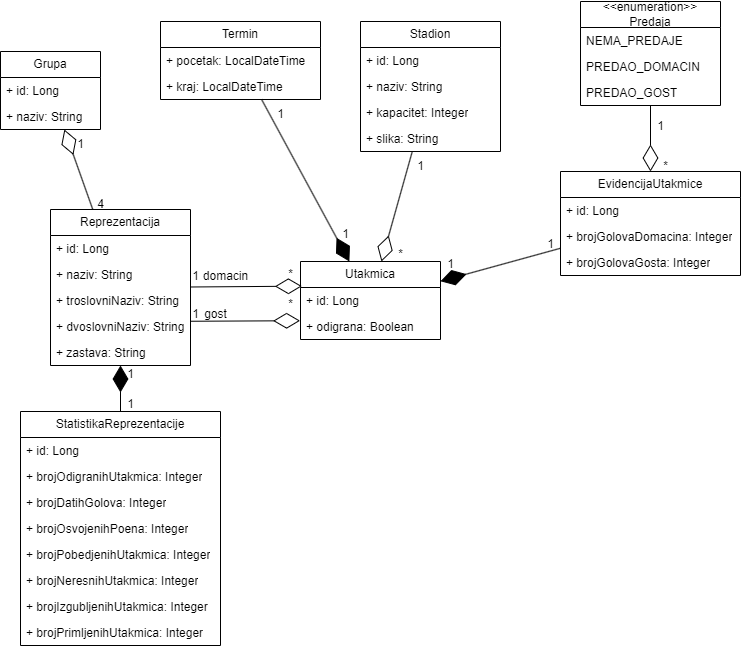

The diagram above was exported from draw.io. Its source (the exported page's mxGraphModel, read from the mxfile embedded in the PNG):
<mxGraphModel dx="1245" dy="1598" grid="1" gridSize="10" guides="1" tooltips="1" connect="1" arrows="1" fold="1" page="1" pageScale="1" pageWidth="827" pageHeight="1169" math="0" shadow="0">
  <root>
    <mxCell id="WIyWlLk6GJQsqaUBKTNV-0" />
    <mxCell id="WIyWlLk6GJQsqaUBKTNV-1" parent="WIyWlLk6GJQsqaUBKTNV-0" />
    <mxCell id="02AtpbSN_FckHFJF_0nV-2" value="EvidencijaUtakmice" style="swimlane;fontStyle=0;childLayout=stackLayout;horizontal=1;startSize=26;fillColor=none;horizontalStack=0;resizeParent=1;resizeParentMax=0;resizeLast=0;collapsible=1;marginBottom=0;whiteSpace=wrap;html=1;" vertex="1" parent="WIyWlLk6GJQsqaUBKTNV-1">
      <mxGeometry x="600" y="200" width="180" height="104" as="geometry" />
    </mxCell>
    <mxCell id="02AtpbSN_FckHFJF_0nV-3" value="+ id: Long" style="text;strokeColor=none;fillColor=none;align=left;verticalAlign=top;spacingLeft=4;spacingRight=4;overflow=hidden;rotatable=0;points=[[0,0.5],[1,0.5]];portConstraint=eastwest;whiteSpace=wrap;html=1;" vertex="1" parent="02AtpbSN_FckHFJF_0nV-2">
      <mxGeometry y="26" width="180" height="26" as="geometry" />
    </mxCell>
    <mxCell id="02AtpbSN_FckHFJF_0nV-4" value="+ brojGolovaDomacina: Integer" style="text;strokeColor=none;fillColor=none;align=left;verticalAlign=top;spacingLeft=4;spacingRight=4;overflow=hidden;rotatable=0;points=[[0,0.5],[1,0.5]];portConstraint=eastwest;whiteSpace=wrap;html=1;" vertex="1" parent="02AtpbSN_FckHFJF_0nV-2">
      <mxGeometry y="52" width="180" height="26" as="geometry" />
    </mxCell>
    <mxCell id="02AtpbSN_FckHFJF_0nV-5" value="+ brojGolovaGosta: Integer" style="text;strokeColor=none;fillColor=none;align=left;verticalAlign=top;spacingLeft=4;spacingRight=4;overflow=hidden;rotatable=0;points=[[0,0.5],[1,0.5]];portConstraint=eastwest;whiteSpace=wrap;html=1;" vertex="1" parent="02AtpbSN_FckHFJF_0nV-2">
      <mxGeometry y="78" width="180" height="26" as="geometry" />
    </mxCell>
    <mxCell id="02AtpbSN_FckHFJF_0nV-6" value="Stadion" style="swimlane;fontStyle=0;childLayout=stackLayout;horizontal=1;startSize=26;fillColor=none;horizontalStack=0;resizeParent=1;resizeParentMax=0;resizeLast=0;collapsible=1;marginBottom=0;whiteSpace=wrap;html=1;" vertex="1" parent="WIyWlLk6GJQsqaUBKTNV-1">
      <mxGeometry x="400" y="50" width="140" height="130" as="geometry" />
    </mxCell>
    <mxCell id="02AtpbSN_FckHFJF_0nV-7" value="+ id: Long" style="text;strokeColor=none;fillColor=none;align=left;verticalAlign=top;spacingLeft=4;spacingRight=4;overflow=hidden;rotatable=0;points=[[0,0.5],[1,0.5]];portConstraint=eastwest;whiteSpace=wrap;html=1;" vertex="1" parent="02AtpbSN_FckHFJF_0nV-6">
      <mxGeometry y="26" width="140" height="26" as="geometry" />
    </mxCell>
    <mxCell id="02AtpbSN_FckHFJF_0nV-8" value="+ naziv: String" style="text;strokeColor=none;fillColor=none;align=left;verticalAlign=top;spacingLeft=4;spacingRight=4;overflow=hidden;rotatable=0;points=[[0,0.5],[1,0.5]];portConstraint=eastwest;whiteSpace=wrap;html=1;" vertex="1" parent="02AtpbSN_FckHFJF_0nV-6">
      <mxGeometry y="52" width="140" height="26" as="geometry" />
    </mxCell>
    <mxCell id="02AtpbSN_FckHFJF_0nV-9" value="+ kapacitet: Integer" style="text;strokeColor=none;fillColor=none;align=left;verticalAlign=top;spacingLeft=4;spacingRight=4;overflow=hidden;rotatable=0;points=[[0,0.5],[1,0.5]];portConstraint=eastwest;whiteSpace=wrap;html=1;" vertex="1" parent="02AtpbSN_FckHFJF_0nV-6">
      <mxGeometry y="78" width="140" height="26" as="geometry" />
    </mxCell>
    <mxCell id="02AtpbSN_FckHFJF_0nV-10" value="+ slika: String" style="text;strokeColor=none;fillColor=none;align=left;verticalAlign=top;spacingLeft=4;spacingRight=4;overflow=hidden;rotatable=0;points=[[0,0.5],[1,0.5]];portConstraint=eastwest;whiteSpace=wrap;html=1;" vertex="1" parent="02AtpbSN_FckHFJF_0nV-6">
      <mxGeometry y="104" width="140" height="26" as="geometry" />
    </mxCell>
    <mxCell id="02AtpbSN_FckHFJF_0nV-11" value="Termin" style="swimlane;fontStyle=0;childLayout=stackLayout;horizontal=1;startSize=26;fillColor=none;horizontalStack=0;resizeParent=1;resizeParentMax=0;resizeLast=0;collapsible=1;marginBottom=0;whiteSpace=wrap;html=1;" vertex="1" parent="WIyWlLk6GJQsqaUBKTNV-1">
      <mxGeometry x="200" y="50" width="160" height="78" as="geometry" />
    </mxCell>
    <mxCell id="02AtpbSN_FckHFJF_0nV-12" value="+ pocetak: LocalDateTime" style="text;strokeColor=none;fillColor=none;align=left;verticalAlign=top;spacingLeft=4;spacingRight=4;overflow=hidden;rotatable=0;points=[[0,0.5],[1,0.5]];portConstraint=eastwest;whiteSpace=wrap;html=1;" vertex="1" parent="02AtpbSN_FckHFJF_0nV-11">
      <mxGeometry y="26" width="160" height="26" as="geometry" />
    </mxCell>
    <mxCell id="02AtpbSN_FckHFJF_0nV-15" value="+ kraj: LocalDateTime" style="text;strokeColor=none;fillColor=none;align=left;verticalAlign=top;spacingLeft=4;spacingRight=4;overflow=hidden;rotatable=0;points=[[0,0.5],[1,0.5]];portConstraint=eastwest;whiteSpace=wrap;html=1;" vertex="1" parent="02AtpbSN_FckHFJF_0nV-11">
      <mxGeometry y="52" width="160" height="26" as="geometry" />
    </mxCell>
    <mxCell id="02AtpbSN_FckHFJF_0nV-17" value="1" style="text;html=1;align=center;verticalAlign=middle;resizable=0;points=[];autosize=1;strokeColor=none;fillColor=none;" vertex="1" parent="WIyWlLk6GJQsqaUBKTNV-1">
      <mxGeometry x="685" y="140" width="30" height="30" as="geometry" />
    </mxCell>
    <mxCell id="02AtpbSN_FckHFJF_0nV-18" value="*" style="text;html=1;align=center;verticalAlign=middle;resizable=0;points=[];autosize=1;strokeColor=none;fillColor=none;" vertex="1" parent="WIyWlLk6GJQsqaUBKTNV-1">
      <mxGeometry x="690" y="180" width="30" height="30" as="geometry" />
    </mxCell>
    <mxCell id="02AtpbSN_FckHFJF_0nV-19" value="Utakmica" style="swimlane;fontStyle=0;childLayout=stackLayout;horizontal=1;startSize=26;fillColor=none;horizontalStack=0;resizeParent=1;resizeParentMax=0;resizeLast=0;collapsible=1;marginBottom=0;whiteSpace=wrap;html=1;" vertex="1" parent="WIyWlLk6GJQsqaUBKTNV-1">
      <mxGeometry x="340" y="290" width="140" height="78" as="geometry" />
    </mxCell>
    <mxCell id="02AtpbSN_FckHFJF_0nV-20" value="+ id: Long" style="text;strokeColor=none;fillColor=none;align=left;verticalAlign=top;spacingLeft=4;spacingRight=4;overflow=hidden;rotatable=0;points=[[0,0.5],[1,0.5]];portConstraint=eastwest;whiteSpace=wrap;html=1;" vertex="1" parent="02AtpbSN_FckHFJF_0nV-19">
      <mxGeometry y="26" width="140" height="26" as="geometry" />
    </mxCell>
    <mxCell id="02AtpbSN_FckHFJF_0nV-21" value="+ odigrana: Boolean" style="text;strokeColor=none;fillColor=none;align=left;verticalAlign=top;spacingLeft=4;spacingRight=4;overflow=hidden;rotatable=0;points=[[0,0.5],[1,0.5]];portConstraint=eastwest;whiteSpace=wrap;html=1;" vertex="1" parent="02AtpbSN_FckHFJF_0nV-19">
      <mxGeometry y="52" width="140" height="26" as="geometry" />
    </mxCell>
    <mxCell id="02AtpbSN_FckHFJF_0nV-23" value="" style="endArrow=diamondThin;endFill=1;endSize=24;html=1;rounded=0;" edge="1" parent="WIyWlLk6GJQsqaUBKTNV-1" source="02AtpbSN_FckHFJF_0nV-2" target="02AtpbSN_FckHFJF_0nV-19">
      <mxGeometry width="160" relative="1" as="geometry">
        <mxPoint x="540" y="390" as="sourcePoint" />
        <mxPoint x="700" y="390" as="targetPoint" />
      </mxGeometry>
    </mxCell>
    <mxCell id="02AtpbSN_FckHFJF_0nV-24" value="1" style="text;html=1;align=center;verticalAlign=middle;resizable=0;points=[];autosize=1;strokeColor=none;fillColor=none;" vertex="1" parent="WIyWlLk6GJQsqaUBKTNV-1">
      <mxGeometry x="575" y="258" width="30" height="30" as="geometry" />
    </mxCell>
    <mxCell id="02AtpbSN_FckHFJF_0nV-25" value="1" style="text;html=1;align=center;verticalAlign=middle;resizable=0;points=[];autosize=1;strokeColor=none;fillColor=none;" vertex="1" parent="WIyWlLk6GJQsqaUBKTNV-1">
      <mxGeometry x="475" y="278" width="30" height="30" as="geometry" />
    </mxCell>
    <mxCell id="02AtpbSN_FckHFJF_0nV-26" value="" style="endArrow=diamondThin;endFill=0;endSize=24;html=1;rounded=0;" edge="1" parent="WIyWlLk6GJQsqaUBKTNV-1" source="02AtpbSN_FckHFJF_0nV-77" target="02AtpbSN_FckHFJF_0nV-2">
      <mxGeometry width="160" relative="1" as="geometry">
        <mxPoint x="690.0000000000002" y="150" as="sourcePoint" />
        <mxPoint x="690" y="180" as="targetPoint" />
      </mxGeometry>
    </mxCell>
    <mxCell id="02AtpbSN_FckHFJF_0nV-27" value="" style="endArrow=diamondThin;endFill=0;endSize=24;html=1;rounded=0;" edge="1" parent="WIyWlLk6GJQsqaUBKTNV-1" source="02AtpbSN_FckHFJF_0nV-6" target="02AtpbSN_FckHFJF_0nV-19">
      <mxGeometry width="160" relative="1" as="geometry">
        <mxPoint x="230" y="240" as="sourcePoint" />
        <mxPoint x="390" y="240" as="targetPoint" />
      </mxGeometry>
    </mxCell>
    <mxCell id="02AtpbSN_FckHFJF_0nV-28" value="*" style="text;html=1;align=center;verticalAlign=middle;resizable=0;points=[];autosize=1;strokeColor=none;fillColor=none;" vertex="1" parent="WIyWlLk6GJQsqaUBKTNV-1">
      <mxGeometry x="425" y="268" width="30" height="30" as="geometry" />
    </mxCell>
    <mxCell id="02AtpbSN_FckHFJF_0nV-29" value="1" style="text;html=1;align=center;verticalAlign=middle;resizable=0;points=[];autosize=1;strokeColor=none;fillColor=none;" vertex="1" parent="WIyWlLk6GJQsqaUBKTNV-1">
      <mxGeometry x="445" y="180" width="30" height="30" as="geometry" />
    </mxCell>
    <mxCell id="02AtpbSN_FckHFJF_0nV-30" value="" style="endArrow=diamondThin;endFill=1;endSize=24;html=1;rounded=0;" edge="1" parent="WIyWlLk6GJQsqaUBKTNV-1" source="02AtpbSN_FckHFJF_0nV-11" target="02AtpbSN_FckHFJF_0nV-19">
      <mxGeometry width="160" relative="1" as="geometry">
        <mxPoint x="160" y="280" as="sourcePoint" />
        <mxPoint x="320" y="280" as="targetPoint" />
      </mxGeometry>
    </mxCell>
    <mxCell id="02AtpbSN_FckHFJF_0nV-31" value="1" style="text;html=1;align=center;verticalAlign=middle;resizable=0;points=[];autosize=1;strokeColor=none;fillColor=none;" vertex="1" parent="WIyWlLk6GJQsqaUBKTNV-1">
      <mxGeometry x="370" y="248" width="30" height="30" as="geometry" />
    </mxCell>
    <mxCell id="02AtpbSN_FckHFJF_0nV-32" value="1" style="text;html=1;align=center;verticalAlign=middle;resizable=0;points=[];autosize=1;strokeColor=none;fillColor=none;" vertex="1" parent="WIyWlLk6GJQsqaUBKTNV-1">
      <mxGeometry x="305" y="128" width="30" height="30" as="geometry" />
    </mxCell>
    <mxCell id="02AtpbSN_FckHFJF_0nV-33" value="Reprezentacija" style="swimlane;fontStyle=0;childLayout=stackLayout;horizontal=1;startSize=26;fillColor=none;horizontalStack=0;resizeParent=1;resizeParentMax=0;resizeLast=0;collapsible=1;marginBottom=0;whiteSpace=wrap;html=1;" vertex="1" parent="WIyWlLk6GJQsqaUBKTNV-1">
      <mxGeometry x="90" y="238" width="140" height="156" as="geometry" />
    </mxCell>
    <mxCell id="02AtpbSN_FckHFJF_0nV-34" value="+ id: Long" style="text;strokeColor=none;fillColor=none;align=left;verticalAlign=top;spacingLeft=4;spacingRight=4;overflow=hidden;rotatable=0;points=[[0,0.5],[1,0.5]];portConstraint=eastwest;whiteSpace=wrap;html=1;" vertex="1" parent="02AtpbSN_FckHFJF_0nV-33">
      <mxGeometry y="26" width="140" height="26" as="geometry" />
    </mxCell>
    <mxCell id="02AtpbSN_FckHFJF_0nV-37" value="+ naziv: String" style="text;strokeColor=none;fillColor=none;align=left;verticalAlign=top;spacingLeft=4;spacingRight=4;overflow=hidden;rotatable=0;points=[[0,0.5],[1,0.5]];portConstraint=eastwest;whiteSpace=wrap;html=1;" vertex="1" parent="02AtpbSN_FckHFJF_0nV-33">
      <mxGeometry y="52" width="140" height="26" as="geometry" />
    </mxCell>
    <mxCell id="02AtpbSN_FckHFJF_0nV-35" value="+ troslovniNaziv: String" style="text;strokeColor=none;fillColor=none;align=left;verticalAlign=top;spacingLeft=4;spacingRight=4;overflow=hidden;rotatable=0;points=[[0,0.5],[1,0.5]];portConstraint=eastwest;whiteSpace=wrap;html=1;" vertex="1" parent="02AtpbSN_FckHFJF_0nV-33">
      <mxGeometry y="78" width="140" height="26" as="geometry" />
    </mxCell>
    <mxCell id="02AtpbSN_FckHFJF_0nV-36" value="+ dvoslovniNaziv: String" style="text;strokeColor=none;fillColor=none;align=left;verticalAlign=top;spacingLeft=4;spacingRight=4;overflow=hidden;rotatable=0;points=[[0,0.5],[1,0.5]];portConstraint=eastwest;whiteSpace=wrap;html=1;" vertex="1" parent="02AtpbSN_FckHFJF_0nV-33">
      <mxGeometry y="104" width="140" height="26" as="geometry" />
    </mxCell>
    <mxCell id="02AtpbSN_FckHFJF_0nV-38" value="+ zastava: String" style="text;strokeColor=none;fillColor=none;align=left;verticalAlign=top;spacingLeft=4;spacingRight=4;overflow=hidden;rotatable=0;points=[[0,0.5],[1,0.5]];portConstraint=eastwest;whiteSpace=wrap;html=1;" vertex="1" parent="02AtpbSN_FckHFJF_0nV-33">
      <mxGeometry y="130" width="140" height="26" as="geometry" />
    </mxCell>
    <mxCell id="02AtpbSN_FckHFJF_0nV-39" value="" style="endArrow=diamondThin;endFill=0;endSize=24;html=1;rounded=0;entryX=0.01;entryY=-0.051;entryDx=0;entryDy=0;entryPerimeter=0;" edge="1" parent="WIyWlLk6GJQsqaUBKTNV-1" source="02AtpbSN_FckHFJF_0nV-33" target="02AtpbSN_FckHFJF_0nV-20">
      <mxGeometry width="160" relative="1" as="geometry">
        <mxPoint x="180" y="440" as="sourcePoint" />
        <mxPoint x="340" y="440" as="targetPoint" />
      </mxGeometry>
    </mxCell>
    <mxCell id="02AtpbSN_FckHFJF_0nV-40" value="" style="endArrow=diamondThin;endFill=0;endSize=24;html=1;rounded=0;entryX=-0.003;entryY=0.278;entryDx=0;entryDy=0;entryPerimeter=0;exitX=1;exitY=0.298;exitDx=0;exitDy=0;exitPerimeter=0;" edge="1" parent="WIyWlLk6GJQsqaUBKTNV-1" source="02AtpbSN_FckHFJF_0nV-36" target="02AtpbSN_FckHFJF_0nV-21">
      <mxGeometry width="160" relative="1" as="geometry">
        <mxPoint x="220" y="430" as="sourcePoint" />
        <mxPoint x="380" y="430" as="targetPoint" />
      </mxGeometry>
    </mxCell>
    <mxCell id="02AtpbSN_FckHFJF_0nV-41" value="1" style="text;html=1;align=center;verticalAlign=middle;resizable=0;points=[];autosize=1;strokeColor=none;fillColor=none;" vertex="1" parent="WIyWlLk6GJQsqaUBKTNV-1">
      <mxGeometry x="220" y="290" width="30" height="30" as="geometry" />
    </mxCell>
    <mxCell id="02AtpbSN_FckHFJF_0nV-42" value="1" style="text;html=1;align=center;verticalAlign=middle;resizable=0;points=[];autosize=1;strokeColor=none;fillColor=none;" vertex="1" parent="WIyWlLk6GJQsqaUBKTNV-1">
      <mxGeometry x="220" y="328" width="30" height="30" as="geometry" />
    </mxCell>
    <mxCell id="02AtpbSN_FckHFJF_0nV-43" value="*" style="text;html=1;align=center;verticalAlign=middle;resizable=0;points=[];autosize=1;strokeColor=none;fillColor=none;" vertex="1" parent="WIyWlLk6GJQsqaUBKTNV-1">
      <mxGeometry x="315" y="288" width="30" height="30" as="geometry" />
    </mxCell>
    <mxCell id="02AtpbSN_FckHFJF_0nV-44" value="*" style="text;html=1;align=center;verticalAlign=middle;resizable=0;points=[];autosize=1;strokeColor=none;fillColor=none;" vertex="1" parent="WIyWlLk6GJQsqaUBKTNV-1">
      <mxGeometry x="315" y="318" width="30" height="30" as="geometry" />
    </mxCell>
    <mxCell id="02AtpbSN_FckHFJF_0nV-45" value="domacin" style="text;html=1;align=center;verticalAlign=middle;resizable=0;points=[];autosize=1;strokeColor=none;fillColor=none;" vertex="1" parent="WIyWlLk6GJQsqaUBKTNV-1">
      <mxGeometry x="230" y="290" width="70" height="30" as="geometry" />
    </mxCell>
    <mxCell id="02AtpbSN_FckHFJF_0nV-46" value="gost" style="text;html=1;align=center;verticalAlign=middle;resizable=0;points=[];autosize=1;strokeColor=none;fillColor=none;" vertex="1" parent="WIyWlLk6GJQsqaUBKTNV-1">
      <mxGeometry x="230" y="328" width="50" height="30" as="geometry" />
    </mxCell>
    <mxCell id="02AtpbSN_FckHFJF_0nV-47" value="Grupa" style="swimlane;fontStyle=0;childLayout=stackLayout;horizontal=1;startSize=26;fillColor=none;horizontalStack=0;resizeParent=1;resizeParentMax=0;resizeLast=0;collapsible=1;marginBottom=0;whiteSpace=wrap;html=1;" vertex="1" parent="WIyWlLk6GJQsqaUBKTNV-1">
      <mxGeometry x="40" y="80" width="100" height="78" as="geometry" />
    </mxCell>
    <mxCell id="02AtpbSN_FckHFJF_0nV-48" value="+ id: Long" style="text;strokeColor=none;fillColor=none;align=left;verticalAlign=top;spacingLeft=4;spacingRight=4;overflow=hidden;rotatable=0;points=[[0,0.5],[1,0.5]];portConstraint=eastwest;whiteSpace=wrap;html=1;" vertex="1" parent="02AtpbSN_FckHFJF_0nV-47">
      <mxGeometry y="26" width="100" height="26" as="geometry" />
    </mxCell>
    <mxCell id="02AtpbSN_FckHFJF_0nV-49" value="+ naziv: String" style="text;strokeColor=none;fillColor=none;align=left;verticalAlign=top;spacingLeft=4;spacingRight=4;overflow=hidden;rotatable=0;points=[[0,0.5],[1,0.5]];portConstraint=eastwest;whiteSpace=wrap;html=1;" vertex="1" parent="02AtpbSN_FckHFJF_0nV-47">
      <mxGeometry y="52" width="100" height="26" as="geometry" />
    </mxCell>
    <mxCell id="02AtpbSN_FckHFJF_0nV-51" style="edgeStyle=orthogonalEdgeStyle;rounded=0;orthogonalLoop=1;jettySize=auto;html=1;exitX=1;exitY=0.5;exitDx=0;exitDy=0;" edge="1" parent="02AtpbSN_FckHFJF_0nV-47" source="02AtpbSN_FckHFJF_0nV-48" target="02AtpbSN_FckHFJF_0nV-48">
      <mxGeometry relative="1" as="geometry" />
    </mxCell>
    <mxCell id="02AtpbSN_FckHFJF_0nV-52" value="" style="endArrow=diamondThin;endFill=0;endSize=24;html=1;rounded=0;" edge="1" parent="WIyWlLk6GJQsqaUBKTNV-1" source="02AtpbSN_FckHFJF_0nV-33" target="02AtpbSN_FckHFJF_0nV-47">
      <mxGeometry width="160" relative="1" as="geometry">
        <mxPoint x="10" y="200" as="sourcePoint" />
        <mxPoint x="170" y="200" as="targetPoint" />
      </mxGeometry>
    </mxCell>
    <mxCell id="02AtpbSN_FckHFJF_0nV-53" value="1" style="text;html=1;align=center;verticalAlign=middle;resizable=0;points=[];autosize=1;strokeColor=none;fillColor=none;" vertex="1" parent="WIyWlLk6GJQsqaUBKTNV-1">
      <mxGeometry x="105" y="158" width="30" height="30" as="geometry" />
    </mxCell>
    <mxCell id="02AtpbSN_FckHFJF_0nV-54" value="4" style="text;html=1;align=center;verticalAlign=middle;resizable=0;points=[];autosize=1;strokeColor=none;fillColor=none;" vertex="1" parent="WIyWlLk6GJQsqaUBKTNV-1">
      <mxGeometry x="125" y="218" width="30" height="30" as="geometry" />
    </mxCell>
    <mxCell id="02AtpbSN_FckHFJF_0nV-55" value="StatistikaReprezentacije" style="swimlane;fontStyle=0;childLayout=stackLayout;horizontal=1;startSize=26;fillColor=none;horizontalStack=0;resizeParent=1;resizeParentMax=0;resizeLast=0;collapsible=1;marginBottom=0;whiteSpace=wrap;html=1;" vertex="1" parent="WIyWlLk6GJQsqaUBKTNV-1">
      <mxGeometry x="60" y="440" width="200" height="234" as="geometry" />
    </mxCell>
    <mxCell id="02AtpbSN_FckHFJF_0nV-56" value="+ id: Long" style="text;strokeColor=none;fillColor=none;align=left;verticalAlign=top;spacingLeft=4;spacingRight=4;overflow=hidden;rotatable=0;points=[[0,0.5],[1,0.5]];portConstraint=eastwest;whiteSpace=wrap;html=1;" vertex="1" parent="02AtpbSN_FckHFJF_0nV-55">
      <mxGeometry y="26" width="200" height="26" as="geometry" />
    </mxCell>
    <mxCell id="02AtpbSN_FckHFJF_0nV-57" value="+ brojOdigranihUtakmica: Integer" style="text;strokeColor=none;fillColor=none;align=left;verticalAlign=top;spacingLeft=4;spacingRight=4;overflow=hidden;rotatable=0;points=[[0,0.5],[1,0.5]];portConstraint=eastwest;whiteSpace=wrap;html=1;" vertex="1" parent="02AtpbSN_FckHFJF_0nV-55">
      <mxGeometry y="52" width="200" height="26" as="geometry" />
    </mxCell>
    <mxCell id="02AtpbSN_FckHFJF_0nV-59" value="+ brojDatihGolova: Integer" style="text;strokeColor=none;fillColor=none;align=left;verticalAlign=top;spacingLeft=4;spacingRight=4;overflow=hidden;rotatable=0;points=[[0,0.5],[1,0.5]];portConstraint=eastwest;whiteSpace=wrap;html=1;" vertex="1" parent="02AtpbSN_FckHFJF_0nV-55">
      <mxGeometry y="78" width="200" height="26" as="geometry" />
    </mxCell>
    <mxCell id="02AtpbSN_FckHFJF_0nV-60" value="+ brojOsvojenihPoena: Integer" style="text;strokeColor=none;fillColor=none;align=left;verticalAlign=top;spacingLeft=4;spacingRight=4;overflow=hidden;rotatable=0;points=[[0,0.5],[1,0.5]];portConstraint=eastwest;whiteSpace=wrap;html=1;" vertex="1" parent="02AtpbSN_FckHFJF_0nV-55">
      <mxGeometry y="104" width="200" height="26" as="geometry" />
    </mxCell>
    <mxCell id="02AtpbSN_FckHFJF_0nV-61" value="+ brojPobedjenihUtakmica: Integer" style="text;strokeColor=none;fillColor=none;align=left;verticalAlign=top;spacingLeft=4;spacingRight=4;overflow=hidden;rotatable=0;points=[[0,0.5],[1,0.5]];portConstraint=eastwest;whiteSpace=wrap;html=1;" vertex="1" parent="02AtpbSN_FckHFJF_0nV-55">
      <mxGeometry y="130" width="200" height="26" as="geometry" />
    </mxCell>
    <mxCell id="02AtpbSN_FckHFJF_0nV-68" value="+ brojNeresnihUtakmica: Integer" style="text;strokeColor=none;fillColor=none;align=left;verticalAlign=top;spacingLeft=4;spacingRight=4;overflow=hidden;rotatable=0;points=[[0,0.5],[1,0.5]];portConstraint=eastwest;whiteSpace=wrap;html=1;" vertex="1" parent="02AtpbSN_FckHFJF_0nV-55">
      <mxGeometry y="156" width="200" height="26" as="geometry" />
    </mxCell>
    <mxCell id="02AtpbSN_FckHFJF_0nV-69" value="+ brojIzgubljenihUtakmica: Integer" style="text;strokeColor=none;fillColor=none;align=left;verticalAlign=top;spacingLeft=4;spacingRight=4;overflow=hidden;rotatable=0;points=[[0,0.5],[1,0.5]];portConstraint=eastwest;whiteSpace=wrap;html=1;" vertex="1" parent="02AtpbSN_FckHFJF_0nV-55">
      <mxGeometry y="182" width="200" height="26" as="geometry" />
    </mxCell>
    <mxCell id="02AtpbSN_FckHFJF_0nV-70" value="+ brojPrimljenihUtakmica: Integer" style="text;strokeColor=none;fillColor=none;align=left;verticalAlign=top;spacingLeft=4;spacingRight=4;overflow=hidden;rotatable=0;points=[[0,0.5],[1,0.5]];portConstraint=eastwest;whiteSpace=wrap;html=1;" vertex="1" parent="02AtpbSN_FckHFJF_0nV-55">
      <mxGeometry y="208" width="200" height="26" as="geometry" />
    </mxCell>
    <mxCell id="02AtpbSN_FckHFJF_0nV-74" value="" style="endArrow=diamondThin;endFill=1;endSize=24;html=1;rounded=0;" edge="1" parent="WIyWlLk6GJQsqaUBKTNV-1" source="02AtpbSN_FckHFJF_0nV-55" target="02AtpbSN_FckHFJF_0nV-33">
      <mxGeometry width="160" relative="1" as="geometry">
        <mxPoint x="-40" y="410" as="sourcePoint" />
        <mxPoint x="120" y="410" as="targetPoint" />
      </mxGeometry>
    </mxCell>
    <mxCell id="02AtpbSN_FckHFJF_0nV-75" value="1" style="text;html=1;align=center;verticalAlign=middle;resizable=0;points=[];autosize=1;strokeColor=none;fillColor=none;" vertex="1" parent="WIyWlLk6GJQsqaUBKTNV-1">
      <mxGeometry x="155" y="388" width="30" height="30" as="geometry" />
    </mxCell>
    <mxCell id="02AtpbSN_FckHFJF_0nV-76" value="1" style="text;html=1;align=center;verticalAlign=middle;resizable=0;points=[];autosize=1;strokeColor=none;fillColor=none;" vertex="1" parent="WIyWlLk6GJQsqaUBKTNV-1">
      <mxGeometry x="155" y="418" width="30" height="30" as="geometry" />
    </mxCell>
    <mxCell id="02AtpbSN_FckHFJF_0nV-77" value="&amp;lt;&amp;lt;enumeration&amp;gt;&amp;gt;&lt;br&gt;Predaja" style="swimlane;fontStyle=0;childLayout=stackLayout;horizontal=1;startSize=26;fillColor=none;horizontalStack=0;resizeParent=1;resizeParentMax=0;resizeLast=0;collapsible=1;marginBottom=0;whiteSpace=wrap;html=1;" vertex="1" parent="WIyWlLk6GJQsqaUBKTNV-1">
      <mxGeometry x="620" y="30" width="140" height="104" as="geometry" />
    </mxCell>
    <mxCell id="02AtpbSN_FckHFJF_0nV-78" value="NEMA_PREDAJE" style="text;strokeColor=none;fillColor=none;align=left;verticalAlign=top;spacingLeft=4;spacingRight=4;overflow=hidden;rotatable=0;points=[[0,0.5],[1,0.5]];portConstraint=eastwest;whiteSpace=wrap;html=1;" vertex="1" parent="02AtpbSN_FckHFJF_0nV-77">
      <mxGeometry y="26" width="140" height="26" as="geometry" />
    </mxCell>
    <mxCell id="02AtpbSN_FckHFJF_0nV-79" value="PREDAO_DOMACIN" style="text;strokeColor=none;fillColor=none;align=left;verticalAlign=top;spacingLeft=4;spacingRight=4;overflow=hidden;rotatable=0;points=[[0,0.5],[1,0.5]];portConstraint=eastwest;whiteSpace=wrap;html=1;" vertex="1" parent="02AtpbSN_FckHFJF_0nV-77">
      <mxGeometry y="52" width="140" height="26" as="geometry" />
    </mxCell>
    <mxCell id="02AtpbSN_FckHFJF_0nV-80" value="PREDAO_GOST" style="text;strokeColor=none;fillColor=none;align=left;verticalAlign=top;spacingLeft=4;spacingRight=4;overflow=hidden;rotatable=0;points=[[0,0.5],[1,0.5]];portConstraint=eastwest;whiteSpace=wrap;html=1;" vertex="1" parent="02AtpbSN_FckHFJF_0nV-77">
      <mxGeometry y="78" width="140" height="26" as="geometry" />
    </mxCell>
  </root>
</mxGraphModel>